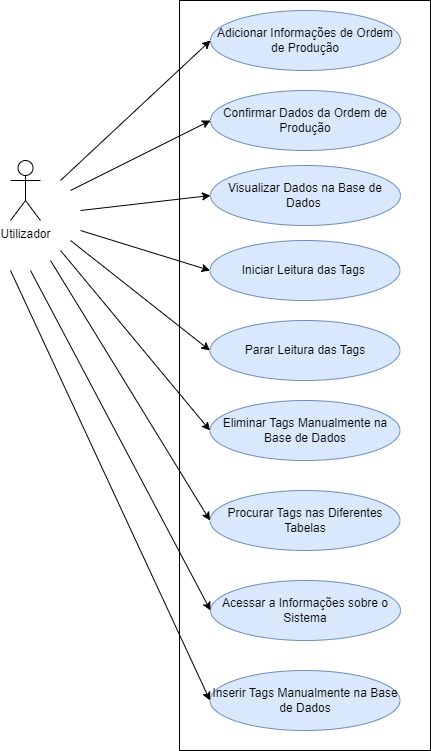

The diagram above was exported from draw.io. Its source (the exported page's mxGraphModel, read from the mxfile embedded in the PNG):
<mxGraphModel dx="1750" dy="928" grid="1" gridSize="10" guides="1" tooltips="1" connect="1" arrows="1" fold="1" page="1" pageScale="1" pageWidth="827" pageHeight="1169" math="0" shadow="0">
  <root>
    <mxCell id="WIyWlLk6GJQsqaUBKTNV-0" />
    <mxCell id="WIyWlLk6GJQsqaUBKTNV-1" parent="WIyWlLk6GJQsqaUBKTNV-0" />
    <mxCell id="AaxPL_zcH2t_IymBDMfi-88" value="Utilizador" style="shape=umlActor;verticalLabelPosition=bottom;verticalAlign=top;html=1;outlineConnect=0;" vertex="1" parent="WIyWlLk6GJQsqaUBKTNV-1">
      <mxGeometry x="170" y="420" width="30" height="60" as="geometry" />
    </mxCell>
    <mxCell id="AaxPL_zcH2t_IymBDMfi-89" value="" style="rounded=0;whiteSpace=wrap;html=1;" vertex="1" parent="WIyWlLk6GJQsqaUBKTNV-1">
      <mxGeometry x="339" y="260" width="251" height="750" as="geometry" />
    </mxCell>
    <mxCell id="AaxPL_zcH2t_IymBDMfi-90" value="Adicionar Informações de Ordem de Produção" style="ellipse;whiteSpace=wrap;html=1;fillColor=#dae8fc;strokeColor=#6c8ebf;" vertex="1" parent="WIyWlLk6GJQsqaUBKTNV-1">
      <mxGeometry x="370" y="270" width="190" height="60" as="geometry" />
    </mxCell>
    <mxCell id="AaxPL_zcH2t_IymBDMfi-91" value="Confirmar Dados da Ordem de Produção" style="ellipse;whiteSpace=wrap;html=1;fillColor=#dae8fc;strokeColor=#6c8ebf;" vertex="1" parent="WIyWlLk6GJQsqaUBKTNV-1">
      <mxGeometry x="370" y="350" width="190" height="60" as="geometry" />
    </mxCell>
    <mxCell id="AaxPL_zcH2t_IymBDMfi-92" value="Visualizar Dados na Base de Dados&amp;nbsp;" style="ellipse;whiteSpace=wrap;html=1;fillColor=#dae8fc;strokeColor=#6c8ebf;" vertex="1" parent="WIyWlLk6GJQsqaUBKTNV-1">
      <mxGeometry x="370" y="425" width="190" height="60" as="geometry" />
    </mxCell>
    <mxCell id="AaxPL_zcH2t_IymBDMfi-93" value="Iniciar Leitura das Tags&amp;nbsp;" style="ellipse;whiteSpace=wrap;html=1;fillColor=#dae8fc;strokeColor=#6c8ebf;" vertex="1" parent="WIyWlLk6GJQsqaUBKTNV-1">
      <mxGeometry x="369.5" y="500" width="190" height="60" as="geometry" />
    </mxCell>
    <mxCell id="AaxPL_zcH2t_IymBDMfi-94" value="Parar Leitura das Tags" style="ellipse;whiteSpace=wrap;html=1;fillColor=#dae8fc;strokeColor=#6c8ebf;" vertex="1" parent="WIyWlLk6GJQsqaUBKTNV-1">
      <mxGeometry x="369.5" y="580" width="190" height="60" as="geometry" />
    </mxCell>
    <mxCell id="AaxPL_zcH2t_IymBDMfi-95" value="Acessar a Informações sobre o Sistema" style="ellipse;whiteSpace=wrap;html=1;fillColor=#dae8fc;strokeColor=#6c8ebf;" vertex="1" parent="WIyWlLk6GJQsqaUBKTNV-1">
      <mxGeometry x="370" y="840" width="190" height="60" as="geometry" />
    </mxCell>
    <mxCell id="AaxPL_zcH2t_IymBDMfi-97" value="Eliminar Tags Manualmente na Base de Dados" style="ellipse;whiteSpace=wrap;html=1;fillColor=#dae8fc;strokeColor=#6c8ebf;" vertex="1" parent="WIyWlLk6GJQsqaUBKTNV-1">
      <mxGeometry x="369.5" y="660" width="190" height="60" as="geometry" />
    </mxCell>
    <mxCell id="AaxPL_zcH2t_IymBDMfi-98" value="Procurar Tags nas Diferentes Tabelas" style="ellipse;whiteSpace=wrap;html=1;fillColor=#dae8fc;strokeColor=#6c8ebf;" vertex="1" parent="WIyWlLk6GJQsqaUBKTNV-1">
      <mxGeometry x="369.5" y="750" width="190" height="60" as="geometry" />
    </mxCell>
    <mxCell id="AaxPL_zcH2t_IymBDMfi-103" value="" style="endArrow=classic;html=1;rounded=0;entryX=0;entryY=0.5;entryDx=0;entryDy=0;" edge="1" parent="WIyWlLk6GJQsqaUBKTNV-1" target="AaxPL_zcH2t_IymBDMfi-90">
      <mxGeometry width="50" height="50" relative="1" as="geometry">
        <mxPoint x="220" y="440" as="sourcePoint" />
        <mxPoint x="270" y="390" as="targetPoint" />
      </mxGeometry>
    </mxCell>
    <mxCell id="AaxPL_zcH2t_IymBDMfi-104" value="" style="endArrow=classic;html=1;rounded=0;entryX=0;entryY=0.5;entryDx=0;entryDy=0;" edge="1" parent="WIyWlLk6GJQsqaUBKTNV-1" target="AaxPL_zcH2t_IymBDMfi-91">
      <mxGeometry width="50" height="50" relative="1" as="geometry">
        <mxPoint x="230" y="450" as="sourcePoint" />
        <mxPoint x="380" y="310" as="targetPoint" />
      </mxGeometry>
    </mxCell>
    <mxCell id="AaxPL_zcH2t_IymBDMfi-105" value="" style="endArrow=classic;html=1;rounded=0;entryX=0;entryY=0.5;entryDx=0;entryDy=0;" edge="1" parent="WIyWlLk6GJQsqaUBKTNV-1" target="AaxPL_zcH2t_IymBDMfi-92">
      <mxGeometry width="50" height="50" relative="1" as="geometry">
        <mxPoint x="240" y="470" as="sourcePoint" />
        <mxPoint x="390" y="320" as="targetPoint" />
      </mxGeometry>
    </mxCell>
    <mxCell id="AaxPL_zcH2t_IymBDMfi-106" value="" style="endArrow=classic;html=1;rounded=0;entryX=0;entryY=0.5;entryDx=0;entryDy=0;" edge="1" parent="WIyWlLk6GJQsqaUBKTNV-1" target="AaxPL_zcH2t_IymBDMfi-93">
      <mxGeometry width="50" height="50" relative="1" as="geometry">
        <mxPoint x="240" y="490" as="sourcePoint" />
        <mxPoint x="400" y="330" as="targetPoint" />
      </mxGeometry>
    </mxCell>
    <mxCell id="AaxPL_zcH2t_IymBDMfi-107" value="" style="endArrow=classic;html=1;rounded=0;entryX=0;entryY=0.5;entryDx=0;entryDy=0;" edge="1" parent="WIyWlLk6GJQsqaUBKTNV-1" target="AaxPL_zcH2t_IymBDMfi-94">
      <mxGeometry width="50" height="50" relative="1" as="geometry">
        <mxPoint x="230" y="500" as="sourcePoint" />
        <mxPoint x="410" y="340" as="targetPoint" />
      </mxGeometry>
    </mxCell>
    <mxCell id="AaxPL_zcH2t_IymBDMfi-108" value="" style="endArrow=classic;html=1;rounded=0;entryX=0;entryY=0.5;entryDx=0;entryDy=0;" edge="1" parent="WIyWlLk6GJQsqaUBKTNV-1" target="AaxPL_zcH2t_IymBDMfi-97">
      <mxGeometry width="50" height="50" relative="1" as="geometry">
        <mxPoint x="220" y="510" as="sourcePoint" />
        <mxPoint x="420" y="350" as="targetPoint" />
      </mxGeometry>
    </mxCell>
    <mxCell id="AaxPL_zcH2t_IymBDMfi-109" value="" style="endArrow=classic;html=1;rounded=0;entryX=0;entryY=0.5;entryDx=0;entryDy=0;" edge="1" parent="WIyWlLk6GJQsqaUBKTNV-1" target="AaxPL_zcH2t_IymBDMfi-98">
      <mxGeometry width="50" height="50" relative="1" as="geometry">
        <mxPoint x="210" y="520" as="sourcePoint" />
        <mxPoint x="430" y="360" as="targetPoint" />
      </mxGeometry>
    </mxCell>
    <mxCell id="AaxPL_zcH2t_IymBDMfi-110" value="" style="endArrow=classic;html=1;rounded=0;entryX=0;entryY=0.5;entryDx=0;entryDy=0;" edge="1" parent="WIyWlLk6GJQsqaUBKTNV-1" target="AaxPL_zcH2t_IymBDMfi-95">
      <mxGeometry width="50" height="50" relative="1" as="geometry">
        <mxPoint x="190" y="530" as="sourcePoint" />
        <mxPoint x="440" y="370" as="targetPoint" />
      </mxGeometry>
    </mxCell>
    <mxCell id="AaxPL_zcH2t_IymBDMfi-113" value="Inserir Tags Manualmente na Base de Dados" style="ellipse;whiteSpace=wrap;html=1;fillColor=#dae8fc;strokeColor=#6c8ebf;" vertex="1" parent="WIyWlLk6GJQsqaUBKTNV-1">
      <mxGeometry x="369.5" y="930" width="190" height="60" as="geometry" />
    </mxCell>
    <mxCell id="AaxPL_zcH2t_IymBDMfi-114" value="" style="endArrow=classic;html=1;rounded=0;entryX=0;entryY=0.5;entryDx=0;entryDy=0;" edge="1" parent="WIyWlLk6GJQsqaUBKTNV-1" target="AaxPL_zcH2t_IymBDMfi-113">
      <mxGeometry width="50" height="50" relative="1" as="geometry">
        <mxPoint x="170" y="530" as="sourcePoint" />
        <mxPoint x="350" y="870" as="targetPoint" />
      </mxGeometry>
    </mxCell>
  </root>
</mxGraphModel>